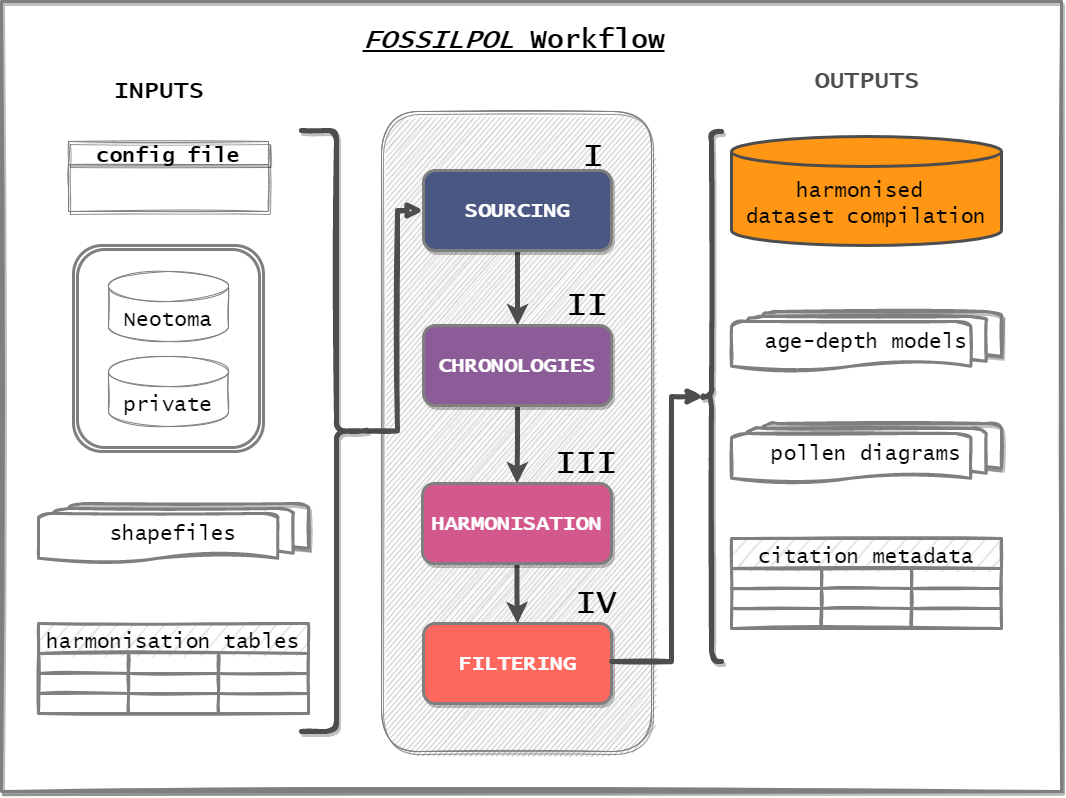

The diagram above was exported from draw.io. Its source (the exported page's mxGraphModel, read from the mxfile embedded in the PNG):
<mxGraphModel dx="2881" dy="1123" grid="1" gridSize="10" guides="1" tooltips="1" connect="1" arrows="1" fold="1" page="1" pageScale="1" pageWidth="850" pageHeight="1100" math="0" shadow="0">
  <root>
    <mxCell id="0" />
    <mxCell id="1" parent="0" />
    <mxCell id="CtJfz06DcJMWu07OVbrL-68" value="" style="rounded=0;whiteSpace=wrap;html=1;shadow=1;sketch=1;fontFamily=Lucida Console;fontSize=21;strokeColor=#7F7F7F;strokeWidth=3;" parent="1" vertex="1">
      <mxGeometry x="-420" y="180" width="1060" height="790" as="geometry" />
    </mxCell>
    <mxCell id="CtJfz06DcJMWu07OVbrL-84" value="" style="shape=ext;double=1;rounded=1;whiteSpace=wrap;html=1;shadow=0;sketch=0;fontFamily=Lucida Console;fontSize=21;strokeColor=#7f7f7f;strokeWidth=3;" parent="1" vertex="1">
      <mxGeometry x="-348" y="424" width="190" height="206" as="geometry" />
    </mxCell>
    <mxCell id="CtJfz06DcJMWu07OVbrL-42" value="" style="rounded=1;whiteSpace=wrap;html=1;shadow=1;sketch=1;fontFamily=Lucida Console;fontSize=21;fillColor=#E5E5E5;fontColor=#333333;strokeColor=#7f7f7f;" parent="1" vertex="1">
      <mxGeometry x="-40" y="290" width="270" height="640" as="geometry" />
    </mxCell>
    <mxCell id="CtJfz06DcJMWu07OVbrL-4" style="edgeStyle=orthogonalEdgeStyle;rounded=0;orthogonalLoop=1;jettySize=auto;html=1;exitX=0.5;exitY=1;exitDx=0;exitDy=0;entryX=0.5;entryY=0;entryDx=0;entryDy=0;strokeWidth=5;strokeColor=#4D4D4D;" parent="1" source="D8-KQS5gUGrc6W0yMjmw-4" target="D8-KQS5gUGrc6W0yMjmw-228" edge="1">
      <mxGeometry relative="1" as="geometry" />
    </mxCell>
    <mxCell id="D8-KQS5gUGrc6W0yMjmw-4" value="SOURCING" style="rounded=1;whiteSpace=wrap;html=1;fontFamily=Lucida Console;fontSize=21;sketch=0;fillColor=#4A5783;strokeColor=#7F7F7F;fontColor=#FFFFFF;shadow=1;fontStyle=1;labelBorderColor=none;labelBackgroundColor=none;strokeWidth=3;" parent="1" vertex="1">
      <mxGeometry x="2" y="349" width="188" height="80" as="geometry" />
    </mxCell>
    <mxCell id="D8-KQS5gUGrc6W0yMjmw-6" value="Neotoma" style="shape=cylinder3;whiteSpace=wrap;html=1;boundedLbl=1;backgroundOutline=1;size=15;rounded=0;glass=1;fontFamily=Lucida Console;fontSize=21;sketch=1;strokeColor=#7F7F7F;fontColor=#000000;" parent="1" vertex="1">
      <mxGeometry x="-313" y="450" width="120" height="70" as="geometry" />
    </mxCell>
    <mxCell id="CtJfz06DcJMWu07OVbrL-5" style="edgeStyle=orthogonalEdgeStyle;rounded=0;orthogonalLoop=1;jettySize=auto;html=1;exitX=0.5;exitY=1;exitDx=0;exitDy=0;entryX=0.5;entryY=0;entryDx=0;entryDy=0;endSize=6;strokeWidth=5;strokeColor=#4D4D4D;" parent="1" source="D8-KQS5gUGrc6W0yMjmw-228" target="ljsbQq2XFhJ2r-xU6_tJ-36" edge="1">
      <mxGeometry relative="1" as="geometry" />
    </mxCell>
    <mxCell id="D8-KQS5gUGrc6W0yMjmw-228" value="CHRONOLOGIES" style="rounded=1;whiteSpace=wrap;html=1;fontFamily=Lucida Console;fontSize=21;sketch=0;fillColor=#8C5C99;strokeColor=#7f7f7f;fontColor=#FFFFFF;shadow=1;fontStyle=1;strokeWidth=3;" parent="1" vertex="1">
      <mxGeometry x="2" y="504" width="188" height="80" as="geometry" />
    </mxCell>
    <mxCell id="ljsbQq2XFhJ2r-xU6_tJ-159" value="FILTERING" style="rounded=1;whiteSpace=wrap;html=1;fontFamily=Lucida Console;fontSize=21;sketch=0;fillColor=#FF685F;strokeColor=#7f7f7f;fontColor=#FFFFFF;shadow=1;fontStyle=1;strokeWidth=3;" parent="1" vertex="1">
      <mxGeometry x="2" y="802" width="188" height="80" as="geometry" />
    </mxCell>
    <mxCell id="ljsbQq2XFhJ2r-xU6_tJ-161" style="edgeStyle=orthogonalEdgeStyle;rounded=0;sketch=0;orthogonalLoop=1;jettySize=auto;html=1;exitX=0.5;exitY=1;exitDx=0;exitDy=0;entryX=0.5;entryY=0;entryDx=0;entryDy=0;fontFamily=Lucida Console;fontSize=15;" parent="1" edge="1">
      <mxGeometry relative="1" as="geometry">
        <mxPoint x="1688" y="1421" as="sourcePoint" />
      </mxGeometry>
    </mxCell>
    <mxCell id="ljsbQq2XFhJ2r-xU6_tJ-167" style="edgeStyle=orthogonalEdgeStyle;rounded=0;orthogonalLoop=1;jettySize=auto;html=1;exitX=0;exitY=0.5;exitDx=0;exitDy=0;exitPerimeter=0;entryX=0.5;entryY=0;entryDx=0;entryDy=0;fontFamily=Lucida Console;fontSize=100;" parent="1" edge="1">
      <mxGeometry relative="1" as="geometry">
        <mxPoint x="1688" y="1391" as="targetPoint" />
      </mxGeometry>
    </mxCell>
    <mxCell id="CtJfz06DcJMWu07OVbrL-6" style="edgeStyle=orthogonalEdgeStyle;rounded=0;orthogonalLoop=1;jettySize=auto;html=1;exitX=0.5;exitY=1;exitDx=0;exitDy=0;entryX=0.5;entryY=0;entryDx=0;entryDy=0;strokeWidth=5;strokeColor=#4D4D4D;" parent="1" source="ljsbQq2XFhJ2r-xU6_tJ-36" target="ljsbQq2XFhJ2r-xU6_tJ-159" edge="1">
      <mxGeometry relative="1" as="geometry" />
    </mxCell>
    <mxCell id="ljsbQq2XFhJ2r-xU6_tJ-36" value="HARMONISATION" style="rounded=1;whiteSpace=wrap;html=1;fontFamily=Lucida Console;fontSize=21;sketch=0;fillColor=#D3588B;strokeColor=#7f7f7f;fontColor=#FFFFFF;shadow=1;fontStyle=1;strokeWidth=3;" parent="1" vertex="1">
      <mxGeometry x="1" y="662" width="189" height="80" as="geometry" />
    </mxCell>
    <mxCell id="CtJfz06DcJMWu07OVbrL-1" value="private" style="shape=cylinder3;whiteSpace=wrap;html=1;boundedLbl=1;backgroundOutline=1;size=15;rounded=0;glass=1;fontFamily=Lucida Console;fontSize=21;sketch=1;strokeColor=#7f7f7f;fontColor=#000000;" parent="1" vertex="1">
      <mxGeometry x="-313" y="535" width="120" height="70" as="geometry" />
    </mxCell>
    <mxCell id="CtJfz06DcJMWu07OVbrL-11" value="&lt;b style=&quot;font-size: 33px;&quot;&gt;&lt;font style=&quot;font-size: 33px;&quot;&gt;I&lt;/font&gt;&lt;/b&gt;" style="text;html=1;strokeColor=none;fillColor=none;align=center;verticalAlign=middle;whiteSpace=wrap;rounded=0;sketch=0;fontFamily=Lucida Console;fontSize=33;" parent="1" vertex="1">
      <mxGeometry x="142" y="260" width="60" height="150" as="geometry" />
    </mxCell>
    <mxCell id="CtJfz06DcJMWu07OVbrL-12" value="&lt;b style=&quot;font-size: 33px;&quot;&gt;&lt;font style=&quot;font-size: 33px;&quot;&gt;II&lt;/font&gt;&lt;/b&gt;" style="text;html=1;strokeColor=none;fillColor=none;align=center;verticalAlign=middle;whiteSpace=wrap;rounded=0;sketch=0;fontFamily=Lucida Console;fontSize=33;" parent="1" vertex="1">
      <mxGeometry x="121" y="409" width="90" height="150" as="geometry" />
    </mxCell>
    <mxCell id="CtJfz06DcJMWu07OVbrL-13" value="&lt;b style=&quot;font-size: 33px;&quot;&gt;&lt;font style=&quot;font-size: 33px;&quot;&gt;III&lt;/font&gt;&lt;/b&gt;" style="text;html=1;strokeColor=none;fillColor=none;align=center;verticalAlign=middle;whiteSpace=wrap;rounded=0;sketch=0;fontFamily=Lucida Console;fontSize=33;" parent="1" vertex="1">
      <mxGeometry x="120" y="567" width="90" height="150" as="geometry" />
    </mxCell>
    <mxCell id="CtJfz06DcJMWu07OVbrL-14" value="&lt;b style=&quot;font-size: 33px;&quot;&gt;&lt;font style=&quot;font-size: 33px;&quot;&gt;IV&lt;/font&gt;&lt;/b&gt;" style="text;html=1;strokeColor=none;fillColor=none;align=center;verticalAlign=middle;whiteSpace=wrap;rounded=0;sketch=0;fontFamily=Lucida Console;fontSize=33;" parent="1" vertex="1">
      <mxGeometry x="130" y="707" width="90" height="150" as="geometry" />
    </mxCell>
    <mxCell id="CtJfz06DcJMWu07OVbrL-17" value="INPUTS" style="text;strokeColor=none;fillColor=none;html=1;fontSize=24;fontStyle=1;verticalAlign=middle;align=center;shadow=1;sketch=1;fontFamily=Lucida Console;fontColor=#000000;" parent="1" vertex="1">
      <mxGeometry x="-313" y="250" width="100" height="40" as="geometry" />
    </mxCell>
    <mxCell id="CtJfz06DcJMWu07OVbrL-18" style="edgeStyle=orthogonalEdgeStyle;rounded=0;orthogonalLoop=1;jettySize=auto;html=1;exitX=0.5;exitY=1;exitDx=0;exitDy=0;fontFamily=Lucida Console;fontSize=16;" parent="1" edge="1">
      <mxGeometry relative="1" as="geometry">
        <mxPoint x="-243" y="880.3299999999999" as="sourcePoint" />
        <mxPoint x="-243" y="880.3299999999999" as="targetPoint" />
      </mxGeometry>
    </mxCell>
    <mxCell id="CtJfz06DcJMWu07OVbrL-35" value="shapefiles" style="strokeWidth=3;html=1;shape=mxgraph.flowchart.multi-document;whiteSpace=wrap;shadow=1;sketch=1;fontFamily=Lucida Console;fontSize=21;fontColor=#000000;strokeColor=#7f7f7f;" parent="1" vertex="1">
      <mxGeometry x="-383" y="682" width="270" height="60" as="geometry" />
    </mxCell>
    <mxCell id="CtJfz06DcJMWu07OVbrL-43" value="OUTPUTS" style="text;strokeColor=none;fillColor=none;html=1;fontSize=24;fontStyle=1;verticalAlign=middle;align=center;shadow=1;sketch=1;fontFamily=Lucida Console;fontColor=#4d4d4d;" parent="1" vertex="1">
      <mxGeometry x="395" y="240" width="100" height="40" as="geometry" />
    </mxCell>
    <mxCell id="CtJfz06DcJMWu07OVbrL-45" value="harmonised &lt;br&gt;dataset compilation" style="shape=cylinder3;whiteSpace=wrap;html=1;boundedLbl=1;backgroundOutline=1;size=15;rounded=0;glass=1;fontFamily=Lucida Console;fontSize=21;sketch=0;strokeColor=#4D4D4D;strokeWidth=3;fillColor=#FF9715;" parent="1" vertex="1">
      <mxGeometry x="310" y="315" width="270" height="109" as="geometry" />
    </mxCell>
    <mxCell id="CtJfz06DcJMWu07OVbrL-46" value="pollen diagrams" style="strokeWidth=3;html=1;shape=mxgraph.flowchart.multi-document;whiteSpace=wrap;shadow=1;sketch=1;fontFamily=Lucida Console;fontSize=21;strokeColor=#7f7f7f;" parent="1" vertex="1">
      <mxGeometry x="310" y="602" width="270" height="60" as="geometry" />
    </mxCell>
    <mxCell id="CtJfz06DcJMWu07OVbrL-47" value="age-depth models" style="strokeWidth=3;html=1;shape=mxgraph.flowchart.multi-document;whiteSpace=wrap;shadow=1;sketch=1;fontFamily=Lucida Console;fontSize=21;strokeColor=#7f7f7f;" parent="1" vertex="1">
      <mxGeometry x="310" y="490" width="270" height="60" as="geometry" />
    </mxCell>
    <mxCell id="CtJfz06DcJMWu07OVbrL-52" value="citation metadata" style="shape=table;startSize=30;container=1;collapsible=0;childLayout=tableLayout;fontStyle=0;align=center;pointerEvents=1;sketch=1;fontFamily=Lucida Console;fontSize=21;fillColor=#e5e5e5;strokeColor=#7f7f7f;strokeWidth=3;" parent="1" vertex="1">
      <mxGeometry x="310" y="717" width="270" height="90" as="geometry" />
    </mxCell>
    <mxCell id="CtJfz06DcJMWu07OVbrL-53" value="" style="shape=partialRectangle;html=1;whiteSpace=wrap;collapsible=0;dropTarget=0;pointerEvents=0;fillColor=none;top=0;left=0;bottom=0;right=0;points=[[0,0.5],[1,0.5]];portConstraint=eastwest;sketch=0;fontFamily=Lucida Console;fontSize=20;" parent="CtJfz06DcJMWu07OVbrL-52" vertex="1">
      <mxGeometry y="30" width="270" height="20" as="geometry" />
    </mxCell>
    <mxCell id="CtJfz06DcJMWu07OVbrL-54" value="" style="shape=partialRectangle;html=1;whiteSpace=wrap;connectable=0;fillColor=none;top=0;left=0;bottom=0;right=0;overflow=hidden;pointerEvents=1;sketch=0;fontFamily=Lucida Console;fontSize=20;" parent="CtJfz06DcJMWu07OVbrL-53" vertex="1">
      <mxGeometry width="90" height="20" as="geometry">
        <mxRectangle width="90" height="20" as="alternateBounds" />
      </mxGeometry>
    </mxCell>
    <mxCell id="CtJfz06DcJMWu07OVbrL-55" value="" style="shape=partialRectangle;html=1;whiteSpace=wrap;connectable=0;fillColor=none;top=0;left=0;bottom=0;right=0;overflow=hidden;pointerEvents=1;sketch=0;fontFamily=Lucida Console;fontSize=20;" parent="CtJfz06DcJMWu07OVbrL-53" vertex="1">
      <mxGeometry x="90" width="90" height="20" as="geometry">
        <mxRectangle width="90" height="20" as="alternateBounds" />
      </mxGeometry>
    </mxCell>
    <mxCell id="CtJfz06DcJMWu07OVbrL-56" value="" style="shape=partialRectangle;html=1;whiteSpace=wrap;connectable=0;fillColor=none;top=0;left=0;bottom=0;right=0;overflow=hidden;pointerEvents=1;sketch=0;fontFamily=Lucida Console;fontSize=20;" parent="CtJfz06DcJMWu07OVbrL-53" vertex="1">
      <mxGeometry x="180" width="90" height="20" as="geometry">
        <mxRectangle width="90" height="20" as="alternateBounds" />
      </mxGeometry>
    </mxCell>
    <mxCell id="CtJfz06DcJMWu07OVbrL-57" value="" style="shape=partialRectangle;html=1;whiteSpace=wrap;collapsible=0;dropTarget=0;pointerEvents=0;fillColor=none;top=0;left=0;bottom=0;right=0;points=[[0,0.5],[1,0.5]];portConstraint=eastwest;sketch=0;fontFamily=Lucida Console;fontSize=20;" parent="CtJfz06DcJMWu07OVbrL-52" vertex="1">
      <mxGeometry y="50" width="270" height="20" as="geometry" />
    </mxCell>
    <mxCell id="CtJfz06DcJMWu07OVbrL-58" value="" style="shape=partialRectangle;html=1;whiteSpace=wrap;connectable=0;fillColor=none;top=0;left=0;bottom=0;right=0;overflow=hidden;pointerEvents=1;sketch=0;fontFamily=Lucida Console;fontSize=20;" parent="CtJfz06DcJMWu07OVbrL-57" vertex="1">
      <mxGeometry width="90" height="20" as="geometry">
        <mxRectangle width="90" height="20" as="alternateBounds" />
      </mxGeometry>
    </mxCell>
    <mxCell id="CtJfz06DcJMWu07OVbrL-59" value="" style="shape=partialRectangle;html=1;whiteSpace=wrap;connectable=0;fillColor=none;top=0;left=0;bottom=0;right=0;overflow=hidden;pointerEvents=1;sketch=0;fontFamily=Lucida Console;fontSize=20;" parent="CtJfz06DcJMWu07OVbrL-57" vertex="1">
      <mxGeometry x="90" width="90" height="20" as="geometry">
        <mxRectangle width="90" height="20" as="alternateBounds" />
      </mxGeometry>
    </mxCell>
    <mxCell id="CtJfz06DcJMWu07OVbrL-60" value="" style="shape=partialRectangle;html=1;whiteSpace=wrap;connectable=0;fillColor=none;top=0;left=0;bottom=0;right=0;overflow=hidden;pointerEvents=1;sketch=0;fontFamily=Lucida Console;fontSize=20;" parent="CtJfz06DcJMWu07OVbrL-57" vertex="1">
      <mxGeometry x="180" width="90" height="20" as="geometry">
        <mxRectangle width="90" height="20" as="alternateBounds" />
      </mxGeometry>
    </mxCell>
    <mxCell id="CtJfz06DcJMWu07OVbrL-61" value="" style="shape=partialRectangle;html=1;whiteSpace=wrap;collapsible=0;dropTarget=0;pointerEvents=0;fillColor=none;top=0;left=0;bottom=0;right=0;points=[[0,0.5],[1,0.5]];portConstraint=eastwest;sketch=0;fontFamily=Lucida Console;fontSize=20;" parent="CtJfz06DcJMWu07OVbrL-52" vertex="1">
      <mxGeometry y="70" width="270" height="20" as="geometry" />
    </mxCell>
    <mxCell id="CtJfz06DcJMWu07OVbrL-62" value="" style="shape=partialRectangle;html=1;whiteSpace=wrap;connectable=0;fillColor=none;top=0;left=0;bottom=0;right=0;overflow=hidden;pointerEvents=1;sketch=0;fontFamily=Lucida Console;fontSize=20;" parent="CtJfz06DcJMWu07OVbrL-61" vertex="1">
      <mxGeometry width="90" height="20" as="geometry">
        <mxRectangle width="90" height="20" as="alternateBounds" />
      </mxGeometry>
    </mxCell>
    <mxCell id="CtJfz06DcJMWu07OVbrL-63" value="" style="shape=partialRectangle;html=1;whiteSpace=wrap;connectable=0;fillColor=none;top=0;left=0;bottom=0;right=0;overflow=hidden;pointerEvents=1;sketch=0;fontFamily=Lucida Console;fontSize=20;" parent="CtJfz06DcJMWu07OVbrL-61" vertex="1">
      <mxGeometry x="90" width="90" height="20" as="geometry">
        <mxRectangle width="90" height="20" as="alternateBounds" />
      </mxGeometry>
    </mxCell>
    <mxCell id="CtJfz06DcJMWu07OVbrL-64" value="" style="shape=partialRectangle;html=1;whiteSpace=wrap;connectable=0;fillColor=none;top=0;left=0;bottom=0;right=0;overflow=hidden;pointerEvents=1;sketch=0;fontFamily=Lucida Console;fontSize=20;" parent="CtJfz06DcJMWu07OVbrL-61" vertex="1">
      <mxGeometry x="180" width="90" height="20" as="geometry">
        <mxRectangle width="90" height="20" as="alternateBounds" />
      </mxGeometry>
    </mxCell>
    <mxCell id="CtJfz06DcJMWu07OVbrL-67" style="edgeStyle=orthogonalEdgeStyle;rounded=0;sketch=1;orthogonalLoop=1;jettySize=auto;html=1;exitX=0.1;exitY=0.5;exitDx=0;exitDy=0;exitPerimeter=0;fontFamily=Lucida Console;fontSize=21;entryX=0.667;entryY=0.887;entryDx=0;entryDy=0;entryPerimeter=0;endArrow=none;endFill=0;startArrow=classic;startFill=1;strokeColor=#4D4D4D;strokeWidth=5;" parent="1" source="CtJfz06DcJMWu07OVbrL-66" target="CtJfz06DcJMWu07OVbrL-14" edge="1">
      <mxGeometry relative="1" as="geometry">
        <mxPoint x="250" y="590" as="targetPoint" />
      </mxGeometry>
    </mxCell>
    <mxCell id="CtJfz06DcJMWu07OVbrL-66" value="" style="shape=curlyBracket;whiteSpace=wrap;html=1;rounded=1;shadow=1;sketch=1;fontFamily=Lucida Console;fontSize=21;strokeColor=#4D4D4D;strokeWidth=5;" parent="1" vertex="1">
      <mxGeometry x="280" y="310" width="20" height="530" as="geometry" />
    </mxCell>
    <mxCell id="CtJfz06DcJMWu07OVbrL-69" value="harmonisation tables" style="shape=table;startSize=30;container=1;collapsible=0;childLayout=tableLayout;fontStyle=0;align=center;pointerEvents=1;sketch=1;fontFamily=Lucida Console;fontSize=21;fillColor=#e5e5e5;strokeColor=#7f7f7f;fontColor=#000000;strokeWidth=3;" parent="1" vertex="1">
      <mxGeometry x="-383" y="802" width="270" height="90" as="geometry" />
    </mxCell>
    <mxCell id="CtJfz06DcJMWu07OVbrL-70" value="" style="shape=partialRectangle;html=1;whiteSpace=wrap;collapsible=0;dropTarget=0;pointerEvents=0;fillColor=none;top=0;left=0;bottom=0;right=0;points=[[0,0.5],[1,0.5]];portConstraint=eastwest;sketch=0;fontFamily=Lucida Console;fontSize=20;" parent="CtJfz06DcJMWu07OVbrL-69" vertex="1">
      <mxGeometry y="30" width="270" height="20" as="geometry" />
    </mxCell>
    <mxCell id="CtJfz06DcJMWu07OVbrL-71" value="" style="shape=partialRectangle;html=1;whiteSpace=wrap;connectable=0;fillColor=none;top=0;left=0;bottom=0;right=0;overflow=hidden;pointerEvents=1;sketch=0;fontFamily=Lucida Console;fontSize=20;" parent="CtJfz06DcJMWu07OVbrL-70" vertex="1">
      <mxGeometry width="90" height="20" as="geometry">
        <mxRectangle width="90" height="20" as="alternateBounds" />
      </mxGeometry>
    </mxCell>
    <mxCell id="CtJfz06DcJMWu07OVbrL-72" value="" style="shape=partialRectangle;html=1;whiteSpace=wrap;connectable=0;fillColor=none;top=0;left=0;bottom=0;right=0;overflow=hidden;pointerEvents=1;sketch=0;fontFamily=Lucida Console;fontSize=20;" parent="CtJfz06DcJMWu07OVbrL-70" vertex="1">
      <mxGeometry x="90" width="90" height="20" as="geometry">
        <mxRectangle width="90" height="20" as="alternateBounds" />
      </mxGeometry>
    </mxCell>
    <mxCell id="CtJfz06DcJMWu07OVbrL-73" value="" style="shape=partialRectangle;html=1;whiteSpace=wrap;connectable=0;fillColor=none;top=0;left=0;bottom=0;right=0;overflow=hidden;pointerEvents=1;sketch=0;fontFamily=Lucida Console;fontSize=20;" parent="CtJfz06DcJMWu07OVbrL-70" vertex="1">
      <mxGeometry x="180" width="90" height="20" as="geometry">
        <mxRectangle width="90" height="20" as="alternateBounds" />
      </mxGeometry>
    </mxCell>
    <mxCell id="CtJfz06DcJMWu07OVbrL-74" value="" style="shape=partialRectangle;html=1;whiteSpace=wrap;collapsible=0;dropTarget=0;pointerEvents=0;fillColor=none;top=0;left=0;bottom=0;right=0;points=[[0,0.5],[1,0.5]];portConstraint=eastwest;sketch=0;fontFamily=Lucida Console;fontSize=20;" parent="CtJfz06DcJMWu07OVbrL-69" vertex="1">
      <mxGeometry y="50" width="270" height="20" as="geometry" />
    </mxCell>
    <mxCell id="CtJfz06DcJMWu07OVbrL-75" value="" style="shape=partialRectangle;html=1;whiteSpace=wrap;connectable=0;fillColor=none;top=0;left=0;bottom=0;right=0;overflow=hidden;pointerEvents=1;sketch=0;fontFamily=Lucida Console;fontSize=20;" parent="CtJfz06DcJMWu07OVbrL-74" vertex="1">
      <mxGeometry width="90" height="20" as="geometry">
        <mxRectangle width="90" height="20" as="alternateBounds" />
      </mxGeometry>
    </mxCell>
    <mxCell id="CtJfz06DcJMWu07OVbrL-76" value="" style="shape=partialRectangle;html=1;whiteSpace=wrap;connectable=0;fillColor=none;top=0;left=0;bottom=0;right=0;overflow=hidden;pointerEvents=1;sketch=0;fontFamily=Lucida Console;fontSize=20;" parent="CtJfz06DcJMWu07OVbrL-74" vertex="1">
      <mxGeometry x="90" width="90" height="20" as="geometry">
        <mxRectangle width="90" height="20" as="alternateBounds" />
      </mxGeometry>
    </mxCell>
    <mxCell id="CtJfz06DcJMWu07OVbrL-77" value="" style="shape=partialRectangle;html=1;whiteSpace=wrap;connectable=0;fillColor=none;top=0;left=0;bottom=0;right=0;overflow=hidden;pointerEvents=1;sketch=0;fontFamily=Lucida Console;fontSize=20;" parent="CtJfz06DcJMWu07OVbrL-74" vertex="1">
      <mxGeometry x="180" width="90" height="20" as="geometry">
        <mxRectangle width="90" height="20" as="alternateBounds" />
      </mxGeometry>
    </mxCell>
    <mxCell id="CtJfz06DcJMWu07OVbrL-78" value="" style="shape=partialRectangle;html=1;whiteSpace=wrap;collapsible=0;dropTarget=0;pointerEvents=0;fillColor=none;top=0;left=0;bottom=0;right=0;points=[[0,0.5],[1,0.5]];portConstraint=eastwest;sketch=0;fontFamily=Lucida Console;fontSize=20;" parent="CtJfz06DcJMWu07OVbrL-69" vertex="1">
      <mxGeometry y="70" width="270" height="20" as="geometry" />
    </mxCell>
    <mxCell id="CtJfz06DcJMWu07OVbrL-79" value="" style="shape=partialRectangle;html=1;whiteSpace=wrap;connectable=0;fillColor=none;top=0;left=0;bottom=0;right=0;overflow=hidden;pointerEvents=1;sketch=0;fontFamily=Lucida Console;fontSize=20;" parent="CtJfz06DcJMWu07OVbrL-78" vertex="1">
      <mxGeometry width="90" height="20" as="geometry">
        <mxRectangle width="90" height="20" as="alternateBounds" />
      </mxGeometry>
    </mxCell>
    <mxCell id="CtJfz06DcJMWu07OVbrL-80" value="" style="shape=partialRectangle;html=1;whiteSpace=wrap;connectable=0;fillColor=none;top=0;left=0;bottom=0;right=0;overflow=hidden;pointerEvents=1;sketch=0;fontFamily=Lucida Console;fontSize=20;" parent="CtJfz06DcJMWu07OVbrL-78" vertex="1">
      <mxGeometry x="90" width="90" height="20" as="geometry">
        <mxRectangle width="90" height="20" as="alternateBounds" />
      </mxGeometry>
    </mxCell>
    <mxCell id="CtJfz06DcJMWu07OVbrL-81" value="" style="shape=partialRectangle;html=1;whiteSpace=wrap;connectable=0;fillColor=none;top=0;left=0;bottom=0;right=0;overflow=hidden;pointerEvents=1;sketch=0;fontFamily=Lucida Console;fontSize=20;" parent="CtJfz06DcJMWu07OVbrL-78" vertex="1">
      <mxGeometry x="180" width="90" height="20" as="geometry">
        <mxRectangle width="90" height="20" as="alternateBounds" />
      </mxGeometry>
    </mxCell>
    <mxCell id="CtJfz06DcJMWu07OVbrL-82" value="config file" style="swimlane;shadow=1;sketch=1;fontFamily=Lucida Console;fontSize=21;fontColor=#000000;strokeColor=#7f7f7f;" parent="1" vertex="1">
      <mxGeometry x="-353" y="320" width="200" height="70" as="geometry" />
    </mxCell>
    <mxCell id="CtJfz06DcJMWu07OVbrL-87" style="edgeStyle=orthogonalEdgeStyle;rounded=0;sketch=1;orthogonalLoop=1;jettySize=auto;html=1;exitX=0.1;exitY=0.5;exitDx=0;exitDy=0;exitPerimeter=0;entryX=0;entryY=0.5;entryDx=0;entryDy=0;fontFamily=Lucida Console;fontSize=21;startArrow=none;startFill=0;endArrow=block;endFill=1;strokeColor=#4d4d4d;strokeWidth=5;" parent="1" source="CtJfz06DcJMWu07OVbrL-83" target="D8-KQS5gUGrc6W0yMjmw-4" edge="1">
      <mxGeometry relative="1" as="geometry" />
    </mxCell>
    <mxCell id="CtJfz06DcJMWu07OVbrL-83" value="" style="shape=curlyBracket;whiteSpace=wrap;html=1;rounded=1;flipH=1;shadow=1;sketch=1;fontFamily=Lucida Console;fontSize=21;size=0.5;strokeColor=#4d4d4d;strokeWidth=5;" parent="1" vertex="1">
      <mxGeometry x="-120" y="309" width="70" height="601" as="geometry" />
    </mxCell>
    <mxCell id="67rwmR_nmNs8ms3q8Gyh-1" value="&lt;i style=&quot;font-size: 27px;&quot;&gt;FOSSILPOL &lt;/i&gt;Workflow" style="text;strokeColor=none;fillColor=none;html=1;fontSize=27;fontStyle=5;verticalAlign=middle;align=center;shadow=1;sketch=1;fontFamily=Lucida Console;fontColor=#000000;" parent="1" vertex="1">
      <mxGeometry x="42" y="200" width="100" height="40" as="geometry" />
    </mxCell>
  </root>
</mxGraphModel>